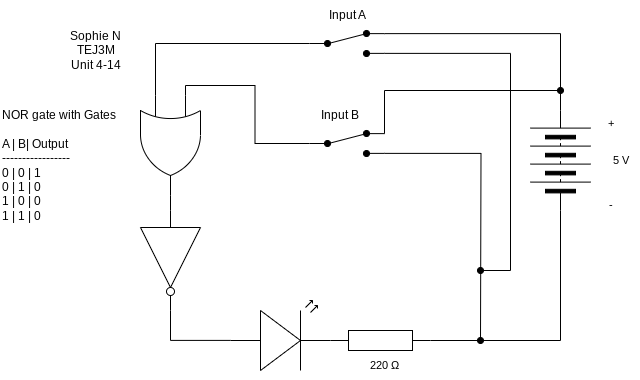

The diagram above was exported from draw.io. Its source (the exported page's mxGraphModel, read from the mxfile embedded in the PNG):
<mxGraphModel dx="1086" dy="658" grid="1" gridSize="10" guides="1" tooltips="1" connect="1" arrows="1" fold="1" page="1" pageScale="1" pageWidth="827" pageHeight="1169" math="0" shadow="0">
  <root>
    <mxCell id="0" />
    <mxCell id="1" parent="0" />
    <mxCell id="2" value="" style="edgeStyle=orthogonalEdgeStyle;html=1;endArrow=none;endFill=0;rounded=0;exitX=1;exitY=0.5;exitDx=0;exitDy=0;exitPerimeter=0;" parent="1" source="26" target="6" edge="1">
      <mxGeometry relative="1" as="geometry">
        <mxPoint x="200" y="340" as="sourcePoint" />
      </mxGeometry>
    </mxCell>
    <mxCell id="3" style="edgeStyle=orthogonalEdgeStyle;shape=connector;rounded=0;html=1;exitX=0;exitY=0.25;exitDx=0;exitDy=0;exitPerimeter=0;entryX=0;entryY=0.5;entryDx=0;entryDy=0;strokeColor=default;align=center;verticalAlign=middle;fontFamily=Helvetica;fontSize=11;fontColor=default;labelBackgroundColor=default;endArrow=none;endFill=0;" parent="1" source="26" target="11" edge="1">
      <mxGeometry relative="1" as="geometry">
        <mxPoint x="215" y="240" as="sourcePoint" />
      </mxGeometry>
    </mxCell>
    <mxCell id="4" style="edgeStyle=orthogonalEdgeStyle;shape=connector;rounded=0;html=1;exitX=0;exitY=0.75;exitDx=0;exitDy=0;exitPerimeter=0;entryX=0;entryY=0.5;entryDx=0;entryDy=0;strokeColor=default;align=center;verticalAlign=middle;fontFamily=Helvetica;fontSize=11;fontColor=default;labelBackgroundColor=default;endArrow=none;endFill=0;" parent="1" source="26" target="15" edge="1">
      <mxGeometry relative="1" as="geometry">
        <mxPoint x="185" y="240" as="sourcePoint" />
      </mxGeometry>
    </mxCell>
    <mxCell id="6" value="" style="verticalLabelPosition=bottom;shadow=0;dashed=0;align=center;html=1;verticalAlign=top;shape=mxgraph.electrical.logic_gates.inverter_2;rotation=90;" parent="1" vertex="1">
      <mxGeometry x="150" y="380" width="100" height="60" as="geometry" />
    </mxCell>
    <mxCell id="7" value="" style="verticalLabelPosition=bottom;shadow=0;dashed=0;align=center;html=1;verticalAlign=top;shape=mxgraph.electrical.opto_electronics.led_2;pointerEvents=1;fontFamily=Helvetica;fontSize=11;fontColor=default;labelBackgroundColor=default;" parent="1" vertex="1">
      <mxGeometry x="260" y="450" width="100" height="70" as="geometry" />
    </mxCell>
    <mxCell id="8" value="" style="pointerEvents=1;verticalLabelPosition=bottom;shadow=0;dashed=0;align=center;html=1;verticalAlign=top;shape=mxgraph.electrical.resistors.resistor_1;fontFamily=Helvetica;fontSize=11;fontColor=default;labelBackgroundColor=default;" parent="1" vertex="1">
      <mxGeometry x="360" y="480" width="100" height="20" as="geometry" />
    </mxCell>
    <mxCell id="9" style="edgeStyle=orthogonalEdgeStyle;shape=connector;rounded=0;html=1;exitX=1;exitY=0.88;exitDx=0;exitDy=0;strokeColor=default;align=center;verticalAlign=middle;fontFamily=Helvetica;fontSize=11;fontColor=default;labelBackgroundColor=default;endArrow=oval;endFill=1;" parent="1" source="11" edge="1">
      <mxGeometry relative="1" as="geometry">
        <mxPoint x="510" y="490" as="targetPoint" />
      </mxGeometry>
    </mxCell>
    <mxCell id="10" style="edgeStyle=orthogonalEdgeStyle;shape=connector;rounded=0;html=1;exitX=1;exitY=0.12;exitDx=0;exitDy=0;strokeColor=default;align=center;verticalAlign=middle;fontFamily=Helvetica;fontSize=11;fontColor=default;labelBackgroundColor=default;endArrow=oval;endFill=1;" parent="1" source="11" edge="1">
      <mxGeometry relative="1" as="geometry">
        <mxPoint x="590" y="240" as="targetPoint" />
        <Array as="points">
          <mxPoint x="414" y="240" />
        </Array>
      </mxGeometry>
    </mxCell>
    <mxCell id="11" value="" style="html=1;shape=mxgraph.electrical.electro-mechanical.twoWaySwitch;aspect=fixed;elSwitchState=2;fontFamily=Helvetica;fontSize=11;fontColor=default;labelBackgroundColor=default;fillColor=#000000;" parent="1" vertex="1">
      <mxGeometry x="339" y="280" width="75" height="26" as="geometry" />
    </mxCell>
    <mxCell id="12" value="" style="pointerEvents=1;verticalLabelPosition=bottom;shadow=0;dashed=0;align=center;html=1;verticalAlign=top;shape=mxgraph.electrical.miscellaneous.batteryStack;fontFamily=Helvetica;fontSize=11;fontColor=default;labelBackgroundColor=default;rotation=-90;" parent="1" vertex="1">
      <mxGeometry x="540" y="280" width="100" height="60" as="geometry" />
    </mxCell>
    <mxCell id="13" style="edgeStyle=orthogonalEdgeStyle;shape=connector;rounded=0;html=1;exitX=1;exitY=0.12;exitDx=0;exitDy=0;strokeColor=default;align=center;verticalAlign=middle;fontFamily=Helvetica;fontSize=11;fontColor=default;labelBackgroundColor=default;endArrow=none;endFill=0;" parent="1" source="15" target="12" edge="1">
      <mxGeometry relative="1" as="geometry" />
    </mxCell>
    <mxCell id="14" style="edgeStyle=orthogonalEdgeStyle;shape=connector;rounded=0;html=1;exitX=1;exitY=0.88;exitDx=0;exitDy=0;strokeColor=default;align=center;verticalAlign=middle;fontFamily=Helvetica;fontSize=11;fontColor=default;labelBackgroundColor=default;endArrow=oval;endFill=1;" parent="1" source="15" edge="1">
      <mxGeometry relative="1" as="geometry">
        <mxPoint x="510" y="420" as="targetPoint" />
        <Array as="points">
          <mxPoint x="540" y="203" />
          <mxPoint x="540" y="420" />
        </Array>
      </mxGeometry>
    </mxCell>
    <mxCell id="15" value="" style="html=1;shape=mxgraph.electrical.electro-mechanical.twoWaySwitch;aspect=fixed;elSwitchState=2;fontFamily=Helvetica;fontSize=11;fontColor=default;labelBackgroundColor=default;fillColor=#000000;" parent="1" vertex="1">
      <mxGeometry x="339" y="180" width="75" height="26" as="geometry" />
    </mxCell>
    <mxCell id="16" style="edgeStyle=orthogonalEdgeStyle;shape=connector;rounded=0;html=1;exitX=1;exitY=0.5;exitDx=0;exitDy=0;exitPerimeter=0;entryX=0;entryY=0.57;entryDx=0;entryDy=0;entryPerimeter=0;strokeColor=default;align=center;verticalAlign=middle;fontFamily=Helvetica;fontSize=11;fontColor=default;labelBackgroundColor=default;endArrow=none;endFill=0;" parent="1" source="6" target="7" edge="1">
      <mxGeometry relative="1" as="geometry" />
    </mxCell>
    <mxCell id="17" style="edgeStyle=orthogonalEdgeStyle;shape=connector;rounded=0;html=1;exitX=0;exitY=0.5;exitDx=0;exitDy=0;entryX=1;entryY=0.5;entryDx=0;entryDy=0;entryPerimeter=0;strokeColor=default;align=center;verticalAlign=middle;fontFamily=Helvetica;fontSize=11;fontColor=default;labelBackgroundColor=default;endArrow=none;endFill=0;" parent="1" source="12" target="8" edge="1">
      <mxGeometry relative="1" as="geometry" />
    </mxCell>
    <mxCell id="18" value="Sophie N&lt;div&gt;TEJ3M&lt;/div&gt;&lt;div&gt;Unit 4-14&lt;/div&gt;" style="text;html=1;align=center;verticalAlign=middle;resizable=0;points=[];autosize=1;strokeColor=none;fillColor=none;" parent="1" vertex="1">
      <mxGeometry x="90" y="170" width="70" height="60" as="geometry" />
    </mxCell>
    <mxCell id="19" value="Input A" style="text;html=1;align=center;verticalAlign=middle;resizable=0;points=[];autosize=1;strokeColor=none;fillColor=none;" parent="1" vertex="1">
      <mxGeometry x="346.5" y="150" width="60" height="30" as="geometry" />
    </mxCell>
    <mxCell id="20" value="Input B" style="text;html=1;align=center;verticalAlign=middle;resizable=0;points=[];autosize=1;strokeColor=none;fillColor=none;" parent="1" vertex="1">
      <mxGeometry x="339" y="250" width="60" height="30" as="geometry" />
    </mxCell>
    <mxCell id="21" value="5 V" style="text;html=1;align=center;verticalAlign=middle;resizable=0;points=[];autosize=1;strokeColor=none;fillColor=none;fontFamily=Helvetica;fontSize=11;fontColor=default;labelBackgroundColor=default;" parent="1" vertex="1">
      <mxGeometry x="630" y="295" width="40" height="30" as="geometry" />
    </mxCell>
    <mxCell id="22" value="+" style="text;html=1;align=center;verticalAlign=middle;resizable=0;points=[];autosize=1;strokeColor=none;fillColor=none;fontFamily=Helvetica;fontSize=11;fontColor=default;labelBackgroundColor=default;" parent="1" vertex="1">
      <mxGeometry x="625" y="258" width="30" height="30" as="geometry" />
    </mxCell>
    <mxCell id="23" value="-" style="text;html=1;align=center;verticalAlign=middle;resizable=0;points=[];autosize=1;strokeColor=none;fillColor=none;fontFamily=Helvetica;fontSize=11;fontColor=default;labelBackgroundColor=default;" parent="1" vertex="1">
      <mxGeometry x="625" y="340" width="30" height="30" as="geometry" />
    </mxCell>
    <mxCell id="24" value="220&amp;nbsp;Ω" style="text;html=1;align=center;verticalAlign=middle;resizable=0;points=[];autosize=1;strokeColor=none;fillColor=none;fontFamily=Helvetica;fontSize=11;fontColor=default;labelBackgroundColor=default;" parent="1" vertex="1">
      <mxGeometry x="389" y="500" width="50" height="30" as="geometry" />
    </mxCell>
    <mxCell id="25" value="NOR gate with Gates&lt;div&gt;&lt;br&gt;&lt;/div&gt;&lt;div&gt;A | B| Output&lt;/div&gt;&lt;div&gt;-----------------&lt;/div&gt;&lt;div&gt;0 | 0 | 1&lt;/div&gt;&lt;div&gt;0 | 1 | 0&lt;/div&gt;&lt;div&gt;1 | 0 | 0&lt;/div&gt;&lt;div&gt;1 | 1 | 0&lt;/div&gt;" style="text;html=1;align=left;verticalAlign=middle;resizable=0;points=[];autosize=1;strokeColor=none;fillColor=none;" parent="1" vertex="1">
      <mxGeometry x="30" y="250" width="140" height="130" as="geometry" />
    </mxCell>
    <mxCell id="26" value="" style="verticalLabelPosition=bottom;shadow=0;dashed=0;align=center;html=1;verticalAlign=top;shape=mxgraph.electrical.logic_gates.logic_gate;operation=or;rotation=90;" parent="1" vertex="1">
      <mxGeometry x="150" y="265" width="100" height="60" as="geometry" />
    </mxCell>
  </root>
</mxGraphModel>